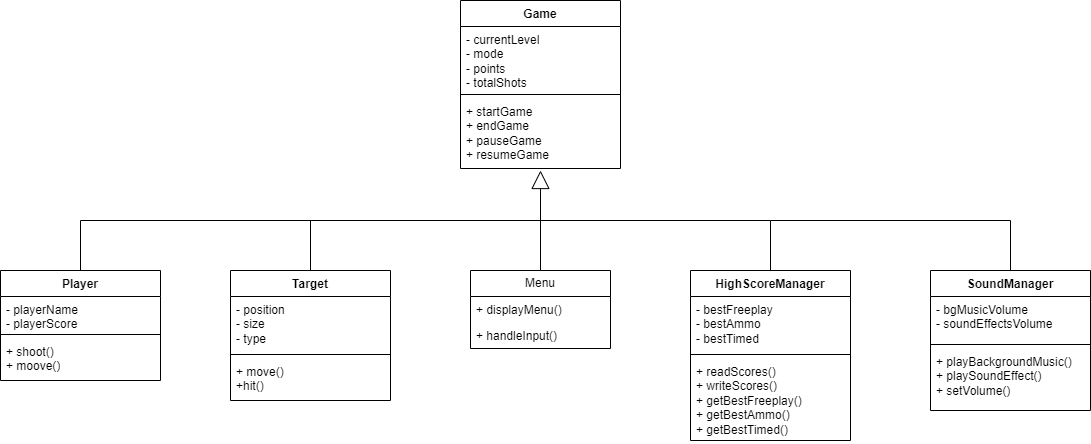

The diagram above was exported from draw.io. Its source (the exported page's mxGraphModel, read from the mxfile embedded in the PNG):
<mxGraphModel dx="1877" dy="557" grid="1" gridSize="10" guides="1" tooltips="1" connect="1" arrows="1" fold="1" page="1" pageScale="1" pageWidth="827" pageHeight="1169" math="0" shadow="0">
  <root>
    <mxCell id="0" />
    <mxCell id="1" parent="0" />
    <mxCell id="rMfXn8v6FMPiaRHOVZQ7-1" value="Game" style="swimlane;fontStyle=1;align=center;verticalAlign=top;childLayout=stackLayout;horizontal=1;startSize=26;horizontalStack=0;resizeParent=1;resizeParentMax=0;resizeLast=0;collapsible=1;marginBottom=0;whiteSpace=wrap;html=1;" parent="1" vertex="1">
      <mxGeometry x="410" y="240" width="160" height="168" as="geometry" />
    </mxCell>
    <mxCell id="rMfXn8v6FMPiaRHOVZQ7-2" value="- currentLevel&lt;br&gt;- mode&lt;br&gt;- points&lt;br&gt;- totalShots" style="text;strokeColor=none;fillColor=none;align=left;verticalAlign=top;spacingLeft=4;spacingRight=4;overflow=hidden;rotatable=0;points=[[0,0.5],[1,0.5]];portConstraint=eastwest;whiteSpace=wrap;html=1;" parent="rMfXn8v6FMPiaRHOVZQ7-1" vertex="1">
      <mxGeometry y="26" width="160" height="64" as="geometry" />
    </mxCell>
    <mxCell id="rMfXn8v6FMPiaRHOVZQ7-3" value="" style="line;strokeWidth=1;fillColor=none;align=left;verticalAlign=middle;spacingTop=-1;spacingLeft=3;spacingRight=3;rotatable=0;labelPosition=right;points=[];portConstraint=eastwest;strokeColor=inherit;" parent="rMfXn8v6FMPiaRHOVZQ7-1" vertex="1">
      <mxGeometry y="90" width="160" height="8" as="geometry" />
    </mxCell>
    <mxCell id="rMfXn8v6FMPiaRHOVZQ7-4" value="+ startGame&lt;br&gt;+ endGame&lt;br&gt;+ pauseGame&lt;br&gt;+ resumeGame" style="text;strokeColor=none;fillColor=none;align=left;verticalAlign=top;spacingLeft=4;spacingRight=4;overflow=hidden;rotatable=0;points=[[0,0.5],[1,0.5]];portConstraint=eastwest;whiteSpace=wrap;html=1;" parent="rMfXn8v6FMPiaRHOVZQ7-1" vertex="1">
      <mxGeometry y="98" width="160" height="70" as="geometry" />
    </mxCell>
    <mxCell id="rMfXn8v6FMPiaRHOVZQ7-5" value="Menu" style="swimlane;fontStyle=0;childLayout=stackLayout;horizontal=1;startSize=26;fillColor=none;horizontalStack=0;resizeParent=1;resizeParentMax=0;resizeLast=0;collapsible=1;marginBottom=0;whiteSpace=wrap;html=1;" parent="1" vertex="1">
      <mxGeometry x="420" y="510" width="140" height="78" as="geometry" />
    </mxCell>
    <mxCell id="rMfXn8v6FMPiaRHOVZQ7-6" value="+ displayMenu()" style="text;strokeColor=none;fillColor=none;align=left;verticalAlign=top;spacingLeft=4;spacingRight=4;overflow=hidden;rotatable=0;points=[[0,0.5],[1,0.5]];portConstraint=eastwest;whiteSpace=wrap;html=1;" parent="rMfXn8v6FMPiaRHOVZQ7-5" vertex="1">
      <mxGeometry y="26" width="140" height="26" as="geometry" />
    </mxCell>
    <mxCell id="rMfXn8v6FMPiaRHOVZQ7-7" value="+ handleInput()" style="text;strokeColor=none;fillColor=none;align=left;verticalAlign=top;spacingLeft=4;spacingRight=4;overflow=hidden;rotatable=0;points=[[0,0.5],[1,0.5]];portConstraint=eastwest;whiteSpace=wrap;html=1;" parent="rMfXn8v6FMPiaRHOVZQ7-5" vertex="1">
      <mxGeometry y="52" width="140" height="26" as="geometry" />
    </mxCell>
    <mxCell id="rMfXn8v6FMPiaRHOVZQ7-9" value="Player" style="swimlane;fontStyle=1;align=center;verticalAlign=top;childLayout=stackLayout;horizontal=1;startSize=26;horizontalStack=0;resizeParent=1;resizeParentMax=0;resizeLast=0;collapsible=1;marginBottom=0;whiteSpace=wrap;html=1;" parent="1" vertex="1">
      <mxGeometry x="-50" y="510" width="160" height="110" as="geometry" />
    </mxCell>
    <mxCell id="rMfXn8v6FMPiaRHOVZQ7-10" value="- playerName&lt;br&gt;- playerScore" style="text;strokeColor=none;fillColor=none;align=left;verticalAlign=top;spacingLeft=4;spacingRight=4;overflow=hidden;rotatable=0;points=[[0,0.5],[1,0.5]];portConstraint=eastwest;whiteSpace=wrap;html=1;" parent="rMfXn8v6FMPiaRHOVZQ7-9" vertex="1">
      <mxGeometry y="26" width="160" height="34" as="geometry" />
    </mxCell>
    <mxCell id="rMfXn8v6FMPiaRHOVZQ7-11" value="" style="line;strokeWidth=1;fillColor=none;align=left;verticalAlign=middle;spacingTop=-1;spacingLeft=3;spacingRight=3;rotatable=0;labelPosition=right;points=[];portConstraint=eastwest;strokeColor=inherit;" parent="rMfXn8v6FMPiaRHOVZQ7-9" vertex="1">
      <mxGeometry y="60" width="160" height="8" as="geometry" />
    </mxCell>
    <mxCell id="rMfXn8v6FMPiaRHOVZQ7-12" value="+ shoot()&lt;br&gt;+ moove()" style="text;strokeColor=none;fillColor=none;align=left;verticalAlign=top;spacingLeft=4;spacingRight=4;overflow=hidden;rotatable=0;points=[[0,0.5],[1,0.5]];portConstraint=eastwest;whiteSpace=wrap;html=1;" parent="rMfXn8v6FMPiaRHOVZQ7-9" vertex="1">
      <mxGeometry y="68" width="160" height="42" as="geometry" />
    </mxCell>
    <mxCell id="rMfXn8v6FMPiaRHOVZQ7-13" value="Target" style="swimlane;fontStyle=1;align=center;verticalAlign=top;childLayout=stackLayout;horizontal=1;startSize=26;horizontalStack=0;resizeParent=1;resizeParentMax=0;resizeLast=0;collapsible=1;marginBottom=0;whiteSpace=wrap;html=1;" parent="1" vertex="1">
      <mxGeometry x="180" y="510" width="160" height="130" as="geometry" />
    </mxCell>
    <mxCell id="rMfXn8v6FMPiaRHOVZQ7-14" value="- position&lt;br&gt;- size&lt;br&gt;- type" style="text;strokeColor=none;fillColor=none;align=left;verticalAlign=top;spacingLeft=4;spacingRight=4;overflow=hidden;rotatable=0;points=[[0,0.5],[1,0.5]];portConstraint=eastwest;whiteSpace=wrap;html=1;" parent="rMfXn8v6FMPiaRHOVZQ7-13" vertex="1">
      <mxGeometry y="26" width="160" height="54" as="geometry" />
    </mxCell>
    <mxCell id="rMfXn8v6FMPiaRHOVZQ7-15" value="" style="line;strokeWidth=1;fillColor=none;align=left;verticalAlign=middle;spacingTop=-1;spacingLeft=3;spacingRight=3;rotatable=0;labelPosition=right;points=[];portConstraint=eastwest;strokeColor=inherit;" parent="rMfXn8v6FMPiaRHOVZQ7-13" vertex="1">
      <mxGeometry y="80" width="160" height="8" as="geometry" />
    </mxCell>
    <mxCell id="rMfXn8v6FMPiaRHOVZQ7-16" value="+ move()&lt;br&gt;+hit()&lt;br&gt;" style="text;strokeColor=none;fillColor=none;align=left;verticalAlign=top;spacingLeft=4;spacingRight=4;overflow=hidden;rotatable=0;points=[[0,0.5],[1,0.5]];portConstraint=eastwest;whiteSpace=wrap;html=1;" parent="rMfXn8v6FMPiaRHOVZQ7-13" vertex="1">
      <mxGeometry y="88" width="160" height="42" as="geometry" />
    </mxCell>
    <mxCell id="rMfXn8v6FMPiaRHOVZQ7-17" value="HighScoreManager" style="swimlane;fontStyle=1;align=center;verticalAlign=top;childLayout=stackLayout;horizontal=1;startSize=26;horizontalStack=0;resizeParent=1;resizeParentMax=0;resizeLast=0;collapsible=1;marginBottom=0;whiteSpace=wrap;html=1;" parent="1" vertex="1">
      <mxGeometry x="640" y="510" width="160" height="170" as="geometry" />
    </mxCell>
    <mxCell id="rMfXn8v6FMPiaRHOVZQ7-18" value="- bestFreeplay&lt;br&gt;- bestAmmo&lt;br&gt;- bestTimed" style="text;strokeColor=none;fillColor=none;align=left;verticalAlign=top;spacingLeft=4;spacingRight=4;overflow=hidden;rotatable=0;points=[[0,0.5],[1,0.5]];portConstraint=eastwest;whiteSpace=wrap;html=1;" parent="rMfXn8v6FMPiaRHOVZQ7-17" vertex="1">
      <mxGeometry y="26" width="160" height="54" as="geometry" />
    </mxCell>
    <mxCell id="rMfXn8v6FMPiaRHOVZQ7-19" value="" style="line;strokeWidth=1;fillColor=none;align=left;verticalAlign=middle;spacingTop=-1;spacingLeft=3;spacingRight=3;rotatable=0;labelPosition=right;points=[];portConstraint=eastwest;strokeColor=inherit;" parent="rMfXn8v6FMPiaRHOVZQ7-17" vertex="1">
      <mxGeometry y="80" width="160" height="8" as="geometry" />
    </mxCell>
    <mxCell id="rMfXn8v6FMPiaRHOVZQ7-20" value="+ readScores()&lt;br&gt;+ writeScores()&lt;br&gt;+ getBestFreeplay()&lt;br&gt;+ getBestAmmo()&lt;br&gt;+ getBestTimed()" style="text;strokeColor=none;fillColor=none;align=left;verticalAlign=top;spacingLeft=4;spacingRight=4;overflow=hidden;rotatable=0;points=[[0,0.5],[1,0.5]];portConstraint=eastwest;whiteSpace=wrap;html=1;" parent="rMfXn8v6FMPiaRHOVZQ7-17" vertex="1">
      <mxGeometry y="88" width="160" height="82" as="geometry" />
    </mxCell>
    <mxCell id="rMfXn8v6FMPiaRHOVZQ7-21" value="SoundManager" style="swimlane;fontStyle=1;align=center;verticalAlign=top;childLayout=stackLayout;horizontal=1;startSize=26;horizontalStack=0;resizeParent=1;resizeParentMax=0;resizeLast=0;collapsible=1;marginBottom=0;whiteSpace=wrap;html=1;" parent="1" vertex="1">
      <mxGeometry x="880" y="510" width="160" height="140" as="geometry" />
    </mxCell>
    <mxCell id="rMfXn8v6FMPiaRHOVZQ7-22" value="- bgMusicVolume&lt;br&gt;- soundEffectsVolume" style="text;strokeColor=none;fillColor=none;align=left;verticalAlign=top;spacingLeft=4;spacingRight=4;overflow=hidden;rotatable=0;points=[[0,0.5],[1,0.5]];portConstraint=eastwest;whiteSpace=wrap;html=1;" parent="rMfXn8v6FMPiaRHOVZQ7-21" vertex="1">
      <mxGeometry y="26" width="160" height="44" as="geometry" />
    </mxCell>
    <mxCell id="rMfXn8v6FMPiaRHOVZQ7-23" value="" style="line;strokeWidth=1;fillColor=none;align=left;verticalAlign=middle;spacingTop=-1;spacingLeft=3;spacingRight=3;rotatable=0;labelPosition=right;points=[];portConstraint=eastwest;strokeColor=inherit;" parent="rMfXn8v6FMPiaRHOVZQ7-21" vertex="1">
      <mxGeometry y="70" width="160" height="8" as="geometry" />
    </mxCell>
    <mxCell id="rMfXn8v6FMPiaRHOVZQ7-24" value="+ playBackgroundMusic()&lt;br&gt;+ playSoundEffect()&lt;br&gt;+ setVolume()" style="text;strokeColor=none;fillColor=none;align=left;verticalAlign=top;spacingLeft=4;spacingRight=4;overflow=hidden;rotatable=0;points=[[0,0.5],[1,0.5]];portConstraint=eastwest;whiteSpace=wrap;html=1;" parent="rMfXn8v6FMPiaRHOVZQ7-21" vertex="1">
      <mxGeometry y="78" width="160" height="62" as="geometry" />
    </mxCell>
    <mxCell id="rMfXn8v6FMPiaRHOVZQ7-31" value="" style="endArrow=block;endSize=16;endFill=0;html=1;rounded=0;exitX=0.5;exitY=0;exitDx=0;exitDy=0;" parent="1" source="rMfXn8v6FMPiaRHOVZQ7-5" edge="1">
      <mxGeometry width="160" relative="1" as="geometry">
        <mxPoint x="487" y="520" as="sourcePoint" />
        <mxPoint x="490" y="410" as="targetPoint" />
      </mxGeometry>
    </mxCell>
    <mxCell id="rMfXn8v6FMPiaRHOVZQ7-32" value="" style="endArrow=none;html=1;rounded=0;exitX=0.5;exitY=0;exitDx=0;exitDy=0;" parent="1" source="rMfXn8v6FMPiaRHOVZQ7-9" edge="1">
      <mxGeometry width="50" height="50" relative="1" as="geometry">
        <mxPoint x="170" y="440" as="sourcePoint" />
        <mxPoint x="490" y="460" as="targetPoint" />
        <Array as="points">
          <mxPoint x="30" y="460" />
        </Array>
      </mxGeometry>
    </mxCell>
    <mxCell id="rMfXn8v6FMPiaRHOVZQ7-33" value="" style="endArrow=none;html=1;rounded=0;exitX=0.5;exitY=0;exitDx=0;exitDy=0;" parent="1" source="rMfXn8v6FMPiaRHOVZQ7-13" edge="1">
      <mxGeometry width="50" height="50" relative="1" as="geometry">
        <mxPoint x="170" y="400" as="sourcePoint" />
        <mxPoint x="260" y="460" as="targetPoint" />
      </mxGeometry>
    </mxCell>
    <mxCell id="rMfXn8v6FMPiaRHOVZQ7-34" value="" style="endArrow=none;html=1;rounded=0;entryX=0.5;entryY=0;entryDx=0;entryDy=0;" parent="1" target="rMfXn8v6FMPiaRHOVZQ7-21" edge="1">
      <mxGeometry width="50" height="50" relative="1" as="geometry">
        <mxPoint x="490" y="460" as="sourcePoint" />
        <mxPoint x="740" y="390" as="targetPoint" />
        <Array as="points">
          <mxPoint x="720" y="460" />
          <mxPoint x="960" y="460" />
        </Array>
      </mxGeometry>
    </mxCell>
    <mxCell id="rMfXn8v6FMPiaRHOVZQ7-35" value="" style="endArrow=none;html=1;rounded=0;exitX=0.5;exitY=0;exitDx=0;exitDy=0;" parent="1" source="rMfXn8v6FMPiaRHOVZQ7-17" edge="1">
      <mxGeometry width="50" height="50" relative="1" as="geometry">
        <mxPoint x="660" y="380" as="sourcePoint" />
        <mxPoint x="720" y="460" as="targetPoint" />
      </mxGeometry>
    </mxCell>
  </root>
</mxGraphModel>